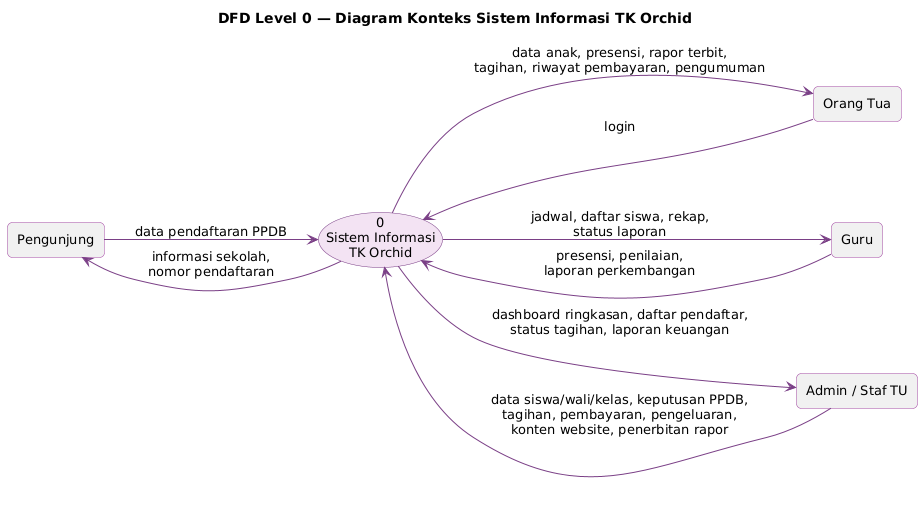

The diagram above was rendered by PlantUML. Its source (embedded in the PNG):
@startuml dfd-konteks
!include _gaya.iuml
left to right direction
skinparam usecase {
  BackgroundColor #F3E3F3
  BorderColor #7a3f86
}
title DFD Level 0 — Diagram Konteks Sistem Informasi TK Orchid

rectangle "Pengunjung" as Pengunjung
rectangle "Orang Tua" as Ortu
rectangle "Guru" as Guru
rectangle "Admin / Staf TU" as Admin
usecase "0\nSistem Informasi\nTK Orchid" as SIS

Pengunjung --> SIS : data pendaftaran PPDB
SIS --> Pengunjung : informasi sekolah,\nnomor pendaftaran

Ortu --> SIS : login
SIS --> Ortu : data anak, presensi, rapor terbit,\ntagihan, riwayat pembayaran, pengumuman

Guru --> SIS : presensi, penilaian,\nlaporan perkembangan
SIS --> Guru : jadwal, daftar siswa, rekap,\nstatus laporan

Admin --> SIS : data siswa/wali/kelas, keputusan PPDB,\ntagihan, pembayaran, pengeluaran,\nkonten website, penerbitan rapor
SIS --> Admin : dashboard ringkasan, daftar pendaftar,\nstatus tagihan, laporan keuangan
@enduml